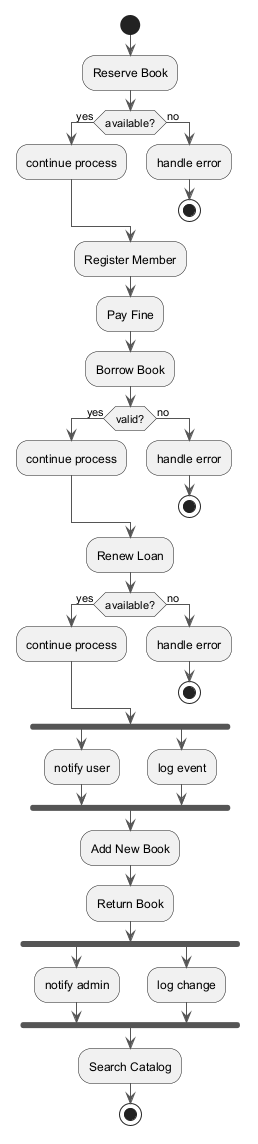

The diagram above was rendered by PlantUML. Its source (embedded in the PNG):
@startuml
skinparam backgroundColor #FFFFFF
skinparam classBackgroundColor #F1F8E9
skinparam classBorderColor #33691E
skinparam ArrowColor #555555
start
:Reserve Book;
if (available?) then (yes)
:continue process;
else (no)
:handle error;
stop
endif
:Register Member;
:Pay Fine;
:Borrow Book;
if (valid?) then (yes)
:continue process;
else (no)
:handle error;
stop
endif
:Renew Loan;
if (available?) then (yes)
:continue process;
else (no)
:handle error;
stop
endif
fork
:notify user;
fork again
:log event;
end fork
:Add New Book;
:Return Book;
fork
:notify admin;
fork again
:log change;
end fork
:Search Catalog;
stop
@enduml